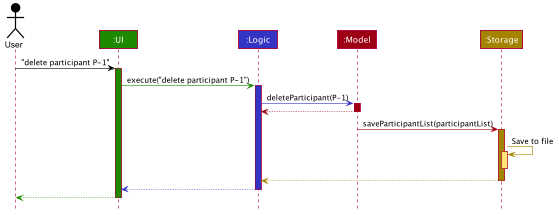

The diagram above was rendered by PlantUML. Its source (embedded in the PNG):
@startuml








skinparam BackgroundColor #FFFFFFF

skinparam Shadowing false

skinparam Class {
    FontColor #FFFFFF
    BorderThickness 1
    BorderColor #FFFFFF
    StereotypeFontColor #FFFFFF
    FontName Arial
}

skinparam Actor {
    BorderColor #000000
    Color #000000
    FontName Arial
}

skinparam Sequence {
    MessageAlign center
    BoxFontSize 15
    BoxPadding 0
    BoxFontColor #FFFFFF
    FontName Arial
}

skinparam Participant {
    FontColor #FFFFFFF
    Padding 20
}

skinparam MinClassWidth 50
skinparam ParticipantPadding 10
skinparam Shadowing false
skinparam DefaultTextAlignment center
skinparam packageStyle Rectangle

hide footbox
hide members
hide circle

Actor User as user #000000
Participant ":UI" as ui #1D8900
Participant ":Logic" as logic #3333C4
Participant ":Model" as model #9D0012
Participant ":Storage" as storage #A38300

user -[#000000]> ui : "delete participant P-1"
activate ui #1D8900

ui -[#1D8900]> logic : execute("delete participant P-1")
activate logic #3333C4

logic -[#3333C4]> model : deleteParticipant(P-1)
activate model #9D0012

model -[#9D0012]-> logic
deactivate model

model -[#9D0012]> storage : saveParticipantList(participantList)
activate storage #A38300

storage -[#A38300]> storage : Save to file
activate storage #FFE374
deactivate storage

storage --[#A38300]> logic
deactivate storage

logic --[#3333C4]> ui
deactivate logic

ui--[#1D8900]> user
deactivate ui
@enduml